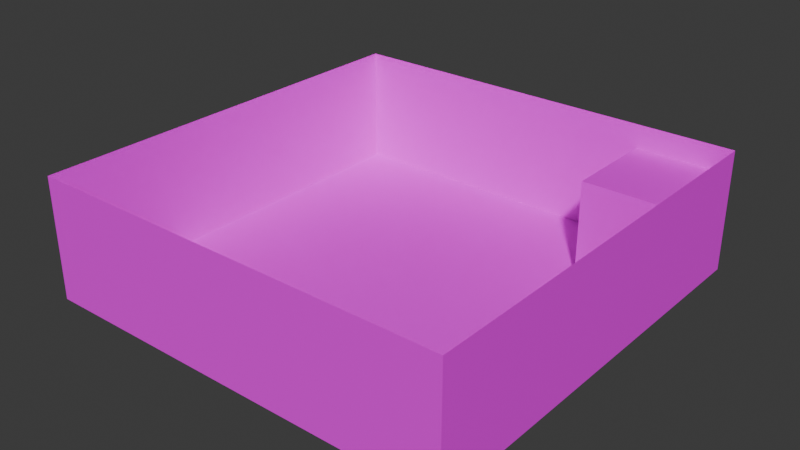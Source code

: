 # Source: level_true.blend  (saved by Blender 4.2.66; exported with 4.5.12 LTS)
import bpy
from mathutils import Matrix  # noqa: F401  (used for matrix-valued properties, if any)

bpy.ops.wm.read_factory_settings(use_empty=True)
scene = bpy.context.scene
scene.name = 'Scene'

# ---- collections
col_collection = bpy.data.collections.new('Collection'); scene.collection.children.link(col_collection)

# ---- images (referenced by path relative to the original .blend; pixels are not part of the script)
import os
ASSET_DIR = os.environ.get("B2B_ASSET_DIR", "")  # directory of the original .blend (textures are referenced by path, not embedded)
HERE = os.path.dirname(os.path.abspath(__file__))  # packed textures are extracted next to this script under _unpacked/

def load_image(name, relpath, width, height, colorspace="sRGB"):
    """Load a texture the original file referenced (path relative to the .blend, or extracted next to this script)."""
    p = next((c for c in (os.path.join(HERE, relpath), os.path.join(ASSET_DIR, relpath)) if relpath and os.path.exists(c)), "")
    if p:
        img = bpy.data.images.load(p, check_existing=True)
        img.name = name
    else:  # same state as the original file: an image datablock whose file is absent (Cycles renders it pink)
        img = bpy.data.images.new(name, width, height)
        img.source = "FILE"
        img.filepath = "//" + (relpath or name)
    img.colorspace_settings.name = colorspace
    return img
img_target_floor_webp = load_image('target_floor.webp', 'target_floor.webp', 1024, 1024, 'sRGB')

# ---- materials (node trees are filled in below, after node groups)
mat_material_002 = bpy.data.materials.new('Material.002')

# ---- material node trees
mat_material_002.use_nodes = True; mat_material_002.node_tree.nodes.clear()
_N = mat_material_002.node_tree.nodes; _L = mat_material_002.node_tree.links
n0 = _N.new('ShaderNodeBsdfPrincipled'); n0.name = 'Principled BSDF'; n0.location = (121, 291)
n1 = _N.new('ShaderNodeOutputMaterial'); n1.name = 'Material Output'; n1.location = (398, 271)
n2 = _N.new('ShaderNodeTexImage'); n2.name = 'Image Texture'; n2.location = (-336, 278)
n2.image = img_target_floor_webp
_L.new(n0.outputs[0], n1.inputs[0])
_L.new(n2.outputs[0], n0.inputs[0])
n1.is_active_output = True

# ---- world
world_world = bpy.data.worlds.new('World'); scene.world = world_world
world_world.use_nodes = True; world_world.node_tree.nodes.clear()
_N = world_world.node_tree.nodes; _L = world_world.node_tree.links
n0 = _N.new('ShaderNodeOutputWorld'); n0.name = 'World Output'; n0.location = (300, 300)
n1 = _N.new('ShaderNodeBackground'); n1.name = 'Background'; n1.location = (10, 300)
n1.inputs[0].default_value = (0.05088, 0.05088, 0.05088, 1.0)
_L.new(n1.outputs[0], n0.inputs[0])
n0.is_active_output = True
world_world.color = (0.05088, 0.05088, 0.05088)
world_world.sun_shadow_jitter_overblur = 0.0

# ---- meshes
me_plane = bpy.data.meshes.new('Plane')
me_plane.from_pydata([(-1.0, -1.0, 0.0), (1.0, -1.0, 0.0), (1.0, 1.0, 0.0), (1.0, -1.0, 0.5714), (1.0, 1.0, 0.5714), (-1.0, -1.0, 0.5714), (-1.0, 1.0, 0.5714), (-1.0, 1.0, 5.96e-07)], [], [(0, 1, 2, 7), (3, 4, 2, 1), (5, 0, 7, 6), (4, 6, 7, 2), (3, 1, 0, 5)])
_uv = me_plane.uv_layers.new(name='UVMap')
_uv.uv.foreach_set('vector', [12.88, -5.351, 12.85, 6.795, -11.83, 6.861, -11.88, -5.262, 0.2857, 1.0, 0.2857, 0.5, 0.4286, 0.5, 0.4286, 1.0, 0.1429, 1.0, 3.973e-09, 1.0, 1.152e-07, 0.5, 0.1429, 0.5, 0.5, 0.5, 0.5, 7.947e-09, 0.6429, 5.279e-08, 0.6429, 0.5, 0.2857, 1.0, 0.1429, 1.0, 0.1429, 0.5, 0.2857, 0.5])
me_plane.materials.append(mat_material_002)
me_plane.update()
me_cube_001 = bpy.data.meshes.new('Cube.001')
me_cube_001.from_pydata([(-1.0, -1.0, -1.0), (-1.0, -1.0, 1.0), (-1.0, 1.0, -1.0), (-1.0, 1.0, 1.0), (1.0, -1.0, -1.0), (1.0, -1.0, 1.0), (1.0, 1.0, 1.0), (-0.3333, 1.0, 1.0), (0.3333, 1.0, 1.0), (-0.3333, -1.0, -1.0), (0.3333, -1.0, -1.0), (0.3333, -1.0, 1.0), (-0.3333, -1.0, 1.0), (-1.0, -1.0, 0.0), (-1.0, 1.0, 0.0), (1.0, -1.0, 0.0), (0.3333, -1.0, 0.0), (-0.3333, -1.0, 0.0)], [], [(13, 1, 3, 14), (17, 12, 1, 13), (7, 3, 1, 12), (6, 8, 11, 5), (8, 7, 12, 11), (15, 5, 11, 16), (16, 11, 12, 17), (4, 15, 16, 10), (9, 17, 13, 0), (0, 13, 14, 2)])
_uv = me_cube_001.uv_layers.new(name='UVMap')
_uv.uv.foreach_set('vector', [0.5, 0.0, 0.625, 0.0, 0.625, 0.25, 0.5, 0.25, 0.5, 0.9167, 0.625, 0.9167, 0.625, 1.0, 0.5, 1.0, 0.7917, 0.5, 0.875, 0.5, 0.875, 0.75, 0.7917, 0.75, 0.625, 0.5, 0.7083, 0.5, 0.7083, 0.75, 0.625, 0.75, 0.7083, 0.5, 0.7917, 0.5, 0.7917, 0.75, 0.7083, 0.75, 0.5, 0.75, 0.625, 0.75, 0.625, 0.8333, 0.5, 0.8333, 0.5, 0.8333, 0.625, 0.8333, 0.625, 0.9167, 0.5, 0.9167, 0.375, 0.75, 0.5, 0.75, 0.5, 0.8333, 0.375, 0.8333, 0.375, 0.9167, 0.5, 0.9167, 0.5, 1.0, 0.375, 1.0, 0.375, 0.0, 0.5, 0.0, 0.5, 0.25, 0.375, 0.25])
me_cube_001.materials.append(mat_material_002)
me_cube_001.update()

# ---- objects
ob_plane = bpy.data.objects.new('Plane', me_plane)
ob_cube = bpy.data.objects.new('Cube', me_cube_001)

# ---- transforms, parenting, visibility, modifiers, constraints
ob_plane.location = (0.0, 0.0, 0.0)
ob_plane.scale = (35.0, 35.0, 35.0)
ob_cube.location = (27.0, 27.0, 8.0)
ob_cube.scale = (8.0, 8.0, 8.0)

# ---- collection membership
col_collection.objects.link(ob_plane)
col_collection.objects.link(ob_cube)

# ---- scene / render settings (as saved in the file)
scene.frame_start = 1; scene.frame_end = 250; scene.frame_set(1)
scene.render.engine = 'BLENDER_EEVEE_NEXT'
bpy.context.view_layer.update()

# ---- added for rendering (the .blend has no active camera and no usable light): camera, sun
cam_auto = bpy.data.cameras.new('AutoCamera')
cam_auto.lens = 50.0
cam_auto.sensor_width = 36.0
cam_auto.clip_end = 1639.92
ob_auto_camera = bpy.data.objects.new('AutoCamera', cam_auto)
scene.collection.objects.link(ob_auto_camera)
ob_auto_camera.location = (93.4431, -112.132, 84.7545)
ob_auto_camera.rotation_euler = (1.09748, -7.21219e-08, 0.694738)
scene.camera = ob_auto_camera
light_auto_sun = bpy.data.lights.new('AutoSun', 'SUN')
light_auto_sun.energy = 3.0
light_auto_sun.angle = 0.0523599
ob_auto_sun = bpy.data.objects.new('AutoSun', light_auto_sun)
scene.collection.objects.link(ob_auto_sun)
ob_auto_sun.rotation_euler = (0.872665, 0.174533, 0.523599)
bpy.context.view_layer.update()
